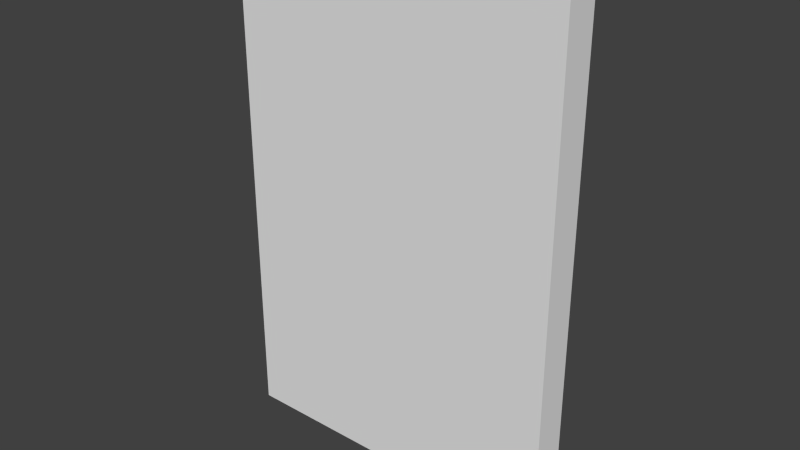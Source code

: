 # Source: tall_10.blend  (saved by Blender 2.76.0; exported with 4.5.12 LTS)
import bpy
from mathutils import Matrix  # noqa: F401  (used for matrix-valued properties, if any)

bpy.ops.wm.read_factory_settings(use_empty=True)
scene = bpy.context.scene
scene.name = 'Scene'

# ---- collections
col_collection_10 = bpy.data.collections.new('Collection 10'); scene.collection.children.link(col_collection_10)

# ---- world
world_world = bpy.data.worlds.new('World'); scene.world = world_world
world_world.color = (0.05088, 0.05088, 0.05088)
world_world.use_sun_shadow = False
world_world.sun_shadow_jitter_overblur = 0.0
world_world.cycles.sampling_method = 'MANUAL'
world_world.cycles.sample_map_resolution = 256

# ---- meshes
me_cube_010 = bpy.data.meshes.new('Cube.010')
me_cube_010.from_pydata([(-10.0, -0.5, -15.0), (-10.0, -0.5, 0.0), (-10.0, 0.5, -15.0), (-10.0, 0.5, 0.0), (0.0, -0.5, -15.0), (0.0, -0.5, 0.0), (0.0, 0.5, -15.0), (0.0, 0.5, 0.0)], [], [(1, 3, 2, 0), (3, 7, 6, 2), (7, 5, 4, 6), (5, 1, 0, 4), (0, 2, 6, 4), (5, 7, 3, 1)])
me_cube_010.use_remesh_preserve_volume = False
me_cube_010.use_remesh_preserve_attributes = False
me_cube_010.use_mirror_vertex_groups = False
me_cube_010.update()

# ---- objects
ob_short_10 = bpy.data.objects.new('short_10', me_cube_010)

# ---- transforms, parenting, visibility, modifiers, constraints
ob_short_10.location = (0.0, 0.0, 0.0)
ob_short_10.lineart.crease_threshold = 0.0

# ---- collection membership
col_collection_10.objects.link(ob_short_10)

# ---- scene / render settings (as saved in the file)
scene.frame_start = 1; scene.frame_end = 250; scene.frame_set(1)
scene.render.engine = 'BLENDER_EEVEE_NEXT'
scene.render.resolution_percentage = 50
scene.render.dither_intensity = 0.0
scene.cycles.use_denoising = False
scene.cycles.samples = 10
scene.cycles.sampling_pattern = 'TABULATED_SOBOL'
scene.cycles.light_sampling_threshold = 0.0
scene.cycles.use_adaptive_sampling = False
scene.cycles.use_light_tree = False
scene.cycles.blur_glossy = 0.0
scene.cycles.pixel_filter_type = 'GAUSSIAN'
scene.cycles.sample_clamp_indirect = 0.0
scene.view_settings.view_transform = 'Standard'
bpy.context.view_layer.update()

# ---- added for rendering (the .blend has no active camera and no usable light): camera, sun
cam_auto = bpy.data.cameras.new('AutoCamera')
cam_auto.lens = 50.0
cam_auto.sensor_width = 36.0
cam_auto.clip_end = 1000.0
ob_auto_camera = bpy.data.objects.new('AutoCamera', cam_auto)
scene.collection.objects.link(ob_auto_camera)
ob_auto_camera.location = (11.7054, -20.0464, 5.86429)
ob_auto_camera.rotation_euler = (1.09748, -7.21219e-08, 0.694738)
scene.camera = ob_auto_camera
light_auto_sun = bpy.data.lights.new('AutoSun', 'SUN')
light_auto_sun.energy = 3.0
light_auto_sun.angle = 0.0523599
ob_auto_sun = bpy.data.objects.new('AutoSun', light_auto_sun)
scene.collection.objects.link(ob_auto_sun)
ob_auto_sun.rotation_euler = (0.872665, 0.174533, 0.523599)
bpy.context.view_layer.update()
